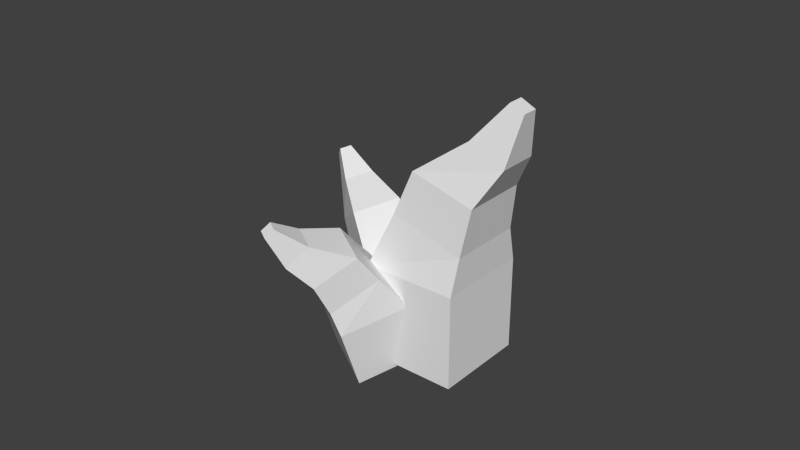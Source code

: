 # Source: Grass.blend  (saved by Blender 2.61.0; exported with 4.5.12 LTS)
import bpy
from mathutils import Matrix  # noqa: F401  (used for matrix-valued properties, if any)

bpy.ops.wm.read_factory_settings(use_empty=True)
scene = bpy.context.scene
scene.name = 'Scene'

# ---- collections
col_collection_1 = bpy.data.collections.new('Collection 1'); scene.collection.children.link(col_collection_1)

# ---- world
world_world = bpy.data.worlds.new('World'); scene.world = world_world
world_world.color = (0.05088, 0.05088, 0.05088)
world_world.use_sun_shadow = False
world_world.sun_shadow_jitter_overblur = 0.0
world_world.cycles.sampling_method = 'MANUAL'
world_world.cycles.sample_map_resolution = 256

# ---- meshes
me_cube_001 = bpy.data.meshes.new('Cube.001')
me_cube_001.from_pydata([(1.212, -0.2878, -1.167), (-0.7683, -0.3463, -1.438), (-0.9437, 1.432, -0.5397), (1.037, 1.49, -0.2687), (0.9978, -1.202, 0.5986), (-0.9829, -1.26, 0.3276), (-1.158, 0.518, 1.226), (0.8223, 0.5765, 1.497), (0.9978, -1.202, 0.5986), (0.8223, 0.5765, 1.497), (-1.158, 0.518, 1.226), (-0.9829, -1.26, 0.3276), (-0.8635, -1.629, 1.011), (0.721, -1.582, 1.227), (-1.044, -0.4442, 2.071), (0.541, -0.3974, 2.288), (0.3723, -1.146, 2.944), (0.5298, -2.183, 2.017), (-1.014, -1.187, 2.755), (-0.8567, -2.223, 1.827), (0.2075, -2.956, 2.473), (-0.6244, -2.981, 2.359), (-0.7293, -2.466, 3.015), (0.1026, -2.442, 3.128), (-0.1337, -3.599, 3.246), (-0.1757, -3.393, 3.508), (-0.5084, -3.403, 3.462), (-0.4665, -3.609, 3.2), (2.163, 1.671, -0.5114), (2.163, -0.3288, -0.5114), (0.1626, -0.3288, -0.5114), (0.1626, 1.671, -0.5114), (2.163, 1.671, 1.489), (2.163, -0.3288, 1.489), (0.1626, -0.3288, 1.489), (0.1626, 1.671, 1.489), (2.163, 1.671, 1.489), (0.1626, 1.671, 1.489), (0.1626, -0.3288, 1.489), (2.163, -0.3288, 1.489), (2.194, -0.1288, 2.247), (2.194, 1.471, 2.247), (0.6486, -0.1288, 2.662), (0.6486, 1.471, 2.662), (1.004, 1.371, 3.602), (2.356, 1.371, 3.239), (1.004, -0.02879, 3.602), (2.356, -0.02879, 3.239), (2.811, 1.091, 4.03), (2.811, 0.2512, 4.03), (2.05, 0.2512, 4.385), (2.05, 1.091, 4.385), (3.005, 0.8392, 5.043), (2.701, 0.8392, 5.185), (2.701, 0.5032, 5.185), (3.005, 0.5032, 5.043), (-2.243, 2.004, -1.342), (0.08253, 3.347, -0.3652), (1.511, 0.8724, -0.3652), (-0.814, -0.47, -1.342), (-3.089, 1.516, 1.342), (-0.7638, 2.858, 2.32), (0.6648, 0.3838, 2.32), (-1.66, -0.9586, 1.342), (-3.089, 1.516, 1.342), (-1.66, -0.9586, 1.342), (0.6648, 0.3838, 2.32), (-0.7638, 2.858, 2.32), (-1.34, 2.578, 3.241), (-3.2, 1.504, 2.459), (-0.4112, 0.5644, 3.797), (-2.271, -0.5095, 3.015), (-2.807, -0.2324, 4.326), (-3.619, 1.529, 3.839), (-1.179, 0.7073, 5.01), (-1.992, 2.469, 4.523), (-3.953, 2.087, 5.037), (-2.977, 2.65, 5.448), (-2.583, 1.622, 5.924), (-3.56, 1.058, 5.514), (-4.228, 2.249, 6.52), (-4.07, 1.837, 6.711), (-3.679, 2.063, 6.875), (-3.837, 2.474, 6.684)], [], [(0, 1, 2, 3), (0, 4, 5, 1), (1, 5, 6, 2), (2, 6, 7, 3), (4, 0, 3, 7), (4, 7, 9, 8), (7, 6, 10, 9), (6, 5, 11, 10), (5, 4, 8, 11), (11, 8, 13, 12), (10, 11, 12, 14), (9, 10, 14, 15), (8, 9, 15, 13), (13, 15, 16, 17), (15, 14, 18, 16), (14, 12, 19, 18), (12, 13, 17, 19), (19, 17, 20, 21), (18, 19, 21, 22), (16, 18, 22, 23), (17, 16, 23, 20), (20, 23, 25, 24), (23, 22, 26, 25), (22, 21, 27, 26), (21, 20, 24, 27), (24, 25, 26, 27), (28, 29, 30, 31), (28, 32, 33, 29), (29, 33, 34, 30), (30, 34, 35, 31), (32, 28, 31, 35), (32, 35, 37, 36), (35, 34, 38, 37), (34, 33, 39, 38), (33, 32, 36, 39), (39, 36, 41, 40), (38, 39, 40, 42), (37, 38, 42, 43), (36, 37, 43, 41), (41, 43, 44, 45), (43, 42, 46, 44), (42, 40, 47, 46), (40, 41, 45, 47), (47, 45, 48, 49), (46, 47, 49, 50), (44, 46, 50, 51), (45, 44, 51, 48), (48, 51, 53, 52), (51, 50, 54, 53), (50, 49, 55, 54), (49, 48, 52, 55), (52, 53, 54, 55), (56, 57, 58, 59), (56, 60, 61, 57), (57, 61, 62, 58), (58, 62, 63, 59), (60, 56, 59, 63), (60, 63, 65, 64), (63, 62, 66, 65), (62, 61, 67, 66), (61, 60, 64, 67), (67, 64, 69, 68), (66, 67, 68, 70), (65, 66, 70, 71), (64, 65, 71, 69), (69, 71, 72, 73), (71, 70, 74, 72), (70, 68, 75, 74), (68, 69, 73, 75), (75, 73, 76, 77), (74, 75, 77, 78), (72, 74, 78, 79), (73, 72, 79, 76), (76, 79, 81, 80), (79, 78, 82, 81), (78, 77, 83, 82), (77, 76, 80, 83), (80, 81, 82, 83)])
me_cube_001.use_remesh_preserve_volume = False
me_cube_001.use_remesh_preserve_attributes = False
me_cube_001.use_mirror_vertex_groups = False
me_cube_001.update()

# ---- objects
ob_grass = bpy.data.objects.new('Grass', me_cube_001)

# ---- transforms, parenting, visibility, modifiers, constraints
ob_grass.location = (0.0, 0.0, 0.0)
ob_grass.rotation_euler = (-0.18, 0.3007, -2.122)
ob_grass.scale = (0.35, 0.35, 0.35)
ob_grass.lineart.crease_threshold = 0.0

# ---- collection membership
col_collection_1.objects.link(ob_grass)

# ---- scene / render settings (as saved in the file)
scene.frame_start = 1; scene.frame_end = 250; scene.frame_set(0)
scene.render.engine = 'BLENDER_EEVEE_NEXT'
scene.render.image_settings.color_mode = 'RGB'
scene.render.image_settings.compression = 90
scene.render.resolution_percentage = 50
scene.render.dither_intensity = 0.0
scene.render.bake_margin = 2
scene.render.bake_bias = 0.0
scene.cycles.use_denoising = False
scene.cycles.samples = 10
scene.cycles.sampling_pattern = 'TABULATED_SOBOL'
scene.cycles.light_sampling_threshold = 0.0
scene.cycles.use_adaptive_sampling = False
scene.cycles.use_light_tree = False
scene.cycles.blur_glossy = 0.0
scene.cycles.volume_bounces = 1
scene.cycles.pixel_filter_type = 'GAUSSIAN'
scene.cycles.sample_clamp_indirect = 0.0
scene.view_settings.view_transform = 'Standard'
bpy.context.view_layer.update()

# ---- added for rendering (the .blend has no active camera and no usable light): camera, sun
cam_auto = bpy.data.cameras.new('AutoCamera')
cam_auto.lens = 50.0
cam_auto.sensor_width = 36.0
cam_auto.clip_end = 1000.0
ob_auto_camera = bpy.data.objects.new('AutoCamera', cam_auto)
scene.collection.objects.link(ob_auto_camera)
ob_auto_camera.location = (6.22047, -7.51369, 5.88783)
ob_auto_camera.rotation_euler = (1.09748, -7.21219e-08, 0.694738)
scene.camera = ob_auto_camera
light_auto_sun = bpy.data.lights.new('AutoSun', 'SUN')
light_auto_sun.energy = 3.0
light_auto_sun.angle = 0.0523599
ob_auto_sun = bpy.data.objects.new('AutoSun', light_auto_sun)
scene.collection.objects.link(ob_auto_sun)
ob_auto_sun.rotation_euler = (0.872665, 0.174533, 0.523599)
bpy.context.view_layer.update()
